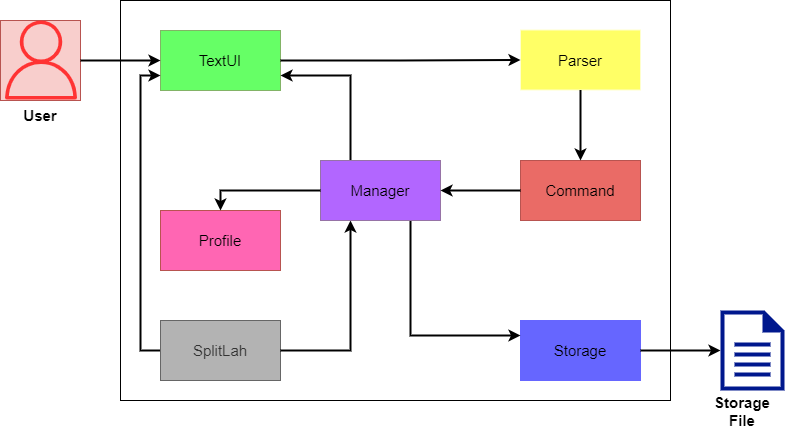

The diagram above was exported from draw.io. Its source (the exported page's mxGraphModel, read from the mxfile embedded in the PNG):
<mxGraphModel dx="1038" dy="489" grid="1" gridSize="10" guides="1" tooltips="1" connect="1" arrows="1" fold="1" page="1" pageScale="1" pageWidth="827" pageHeight="1169" math="0" shadow="0">
  <root>
    <mxCell id="0" />
    <mxCell id="1" parent="0" />
    <mxCell id="tZ4WY9tVc3DnJ6JCJZhW-2" value="" style="rounded=0;whiteSpace=wrap;html=1;strokeWidth=1;fillColor=#f8cecc;strokeColor=#b85450;" parent="1" vertex="1">
      <mxGeometry x="10" y="60" width="80" height="80" as="geometry" />
    </mxCell>
    <mxCell id="tZ4WY9tVc3DnJ6JCJZhW-3" value="" style="sketch=0;outlineConnect=0;fillColor=#FF3333;strokeColor=#b85450;dashed=0;verticalLabelPosition=bottom;verticalAlign=top;align=center;html=1;fontSize=12;fontStyle=0;aspect=fixed;pointerEvents=1;shape=mxgraph.aws4.user;strokeWidth=1;" parent="1" vertex="1">
      <mxGeometry x="11" y="60" width="79" height="79" as="geometry" />
    </mxCell>
    <mxCell id="tZ4WY9tVc3DnJ6JCJZhW-4" value="" style="rounded=0;whiteSpace=wrap;html=1;strokeWidth=1;fillColor=none;" parent="1" vertex="1">
      <mxGeometry x="130" y="40" width="550" height="400" as="geometry" />
    </mxCell>
    <mxCell id="tZ4WY9tVc3DnJ6JCJZhW-6" value="TextUI" style="rounded=0;whiteSpace=wrap;html=1;strokeWidth=1;fillColor=#66FF66;fontSize=15;strokeColor=#82b366;" parent="1" vertex="1">
      <mxGeometry x="170" y="70" width="120" height="60" as="geometry" />
    </mxCell>
    <mxCell id="tZ4WY9tVc3DnJ6JCJZhW-1" style="edgeStyle=orthogonalEdgeStyle;rounded=0;orthogonalLoop=1;jettySize=auto;html=1;entryX=0;entryY=0.5;entryDx=0;entryDy=0;fontSize=15;endArrow=classic;endFill=1;strokeColor=#000000;strokeWidth=2;" parent="1" source="tZ4WY9tVc3DnJ6JCJZhW-2" target="tZ4WY9tVc3DnJ6JCJZhW-6" edge="1">
      <mxGeometry relative="1" as="geometry" />
    </mxCell>
    <mxCell id="tZ4WY9tVc3DnJ6JCJZhW-8" value="Parser" style="rounded=0;whiteSpace=wrap;html=1;strokeWidth=1;fillColor=#FFFF66;fontSize=15;strokeColor=#FFFFCC;" parent="1" vertex="1">
      <mxGeometry x="530" y="69.5" width="120" height="60" as="geometry" />
    </mxCell>
    <mxCell id="tZ4WY9tVc3DnJ6JCJZhW-5" style="edgeStyle=orthogonalEdgeStyle;rounded=0;orthogonalLoop=1;jettySize=auto;html=1;entryX=0;entryY=0.5;entryDx=0;entryDy=0;fontSize=15;endArrow=classic;endFill=1;strokeColor=#000000;strokeWidth=2;" parent="1" source="tZ4WY9tVc3DnJ6JCJZhW-6" target="tZ4WY9tVc3DnJ6JCJZhW-8" edge="1">
      <mxGeometry relative="1" as="geometry" />
    </mxCell>
    <mxCell id="tZ4WY9tVc3DnJ6JCJZhW-11" style="edgeStyle=orthogonalEdgeStyle;rounded=0;orthogonalLoop=1;jettySize=auto;html=1;exitX=0;exitY=0.5;exitDx=0;exitDy=0;entryX=0;entryY=0.75;entryDx=0;entryDy=0;fontSize=15;endArrow=classic;endFill=1;strokeColor=#000000;strokeWidth=2;" parent="1" source="tZ4WY9tVc3DnJ6JCJZhW-12" target="tZ4WY9tVc3DnJ6JCJZhW-6" edge="1">
      <mxGeometry relative="1" as="geometry" />
    </mxCell>
    <mxCell id="tZ4WY9tVc3DnJ6JCJZhW-12" value="SplitLah" style="rounded=0;whiteSpace=wrap;html=1;strokeWidth=1;fillColor=#B3B3B3;fontSize=15;strokeColor=#666666;fontColor=#333333;" parent="1" vertex="1">
      <mxGeometry x="170" y="360" width="120" height="60" as="geometry" />
    </mxCell>
    <mxCell id="tZ4WY9tVc3DnJ6JCJZhW-16" value="Storage" style="rounded=0;whiteSpace=wrap;html=1;strokeWidth=1;fillColor=#6666FF;fontSize=15;strokeColor=#6666FF;" parent="1" vertex="1">
      <mxGeometry x="530" y="360" width="120" height="60" as="geometry" />
    </mxCell>
    <mxCell id="tZ4WY9tVc3DnJ6JCJZhW-10" style="edgeStyle=orthogonalEdgeStyle;rounded=0;orthogonalLoop=1;jettySize=auto;html=1;entryX=0.25;entryY=1;entryDx=0;entryDy=0;fontSize=15;endArrow=classic;endFill=1;strokeColor=#000000;strokeWidth=2;" parent="1" source="tZ4WY9tVc3DnJ6JCJZhW-12" target="tZ4WY9tVc3DnJ6JCJZhW-21" edge="1">
      <mxGeometry relative="1" as="geometry" />
    </mxCell>
    <mxCell id="tZ4WY9tVc3DnJ6JCJZhW-18" value="" style="sketch=0;aspect=fixed;pointerEvents=1;shadow=0;dashed=0;html=1;strokeColor=none;labelPosition=center;verticalLabelPosition=bottom;verticalAlign=top;align=center;fillColor=#00188D;shape=mxgraph.mscae.enterprise.document;fontSize=15;" parent="1" vertex="1">
      <mxGeometry x="730" y="350" width="64" height="80" as="geometry" />
    </mxCell>
    <mxCell id="tZ4WY9tVc3DnJ6JCJZhW-29" style="edgeStyle=orthogonalEdgeStyle;rounded=0;orthogonalLoop=1;jettySize=auto;html=1;entryX=0;entryY=0.5;entryDx=0;entryDy=0;entryPerimeter=0;strokeColor=#000000;strokeWidth=2;" parent="1" source="tZ4WY9tVc3DnJ6JCJZhW-16" target="tZ4WY9tVc3DnJ6JCJZhW-18" edge="1">
      <mxGeometry relative="1" as="geometry" />
    </mxCell>
    <mxCell id="tZ4WY9tVc3DnJ6JCJZhW-19" style="edgeStyle=orthogonalEdgeStyle;rounded=0;orthogonalLoop=1;jettySize=auto;html=1;exitX=0.5;exitY=1;exitDx=0;exitDy=0;fontSize=15;endArrow=classic;endFill=1;strokeColor=#000099;" parent="1" source="tZ4WY9tVc3DnJ6JCJZhW-4" target="tZ4WY9tVc3DnJ6JCJZhW-4" edge="1">
      <mxGeometry relative="1" as="geometry" />
    </mxCell>
    <mxCell id="tZ4WY9tVc3DnJ6JCJZhW-27" style="edgeStyle=orthogonalEdgeStyle;rounded=0;orthogonalLoop=1;jettySize=auto;html=1;exitX=0.25;exitY=0;exitDx=0;exitDy=0;entryX=1;entryY=0.75;entryDx=0;entryDy=0;strokeColor=#000000;strokeWidth=2;" parent="1" source="tZ4WY9tVc3DnJ6JCJZhW-21" target="tZ4WY9tVc3DnJ6JCJZhW-6" edge="1">
      <mxGeometry relative="1" as="geometry" />
    </mxCell>
    <mxCell id="tZ4WY9tVc3DnJ6JCJZhW-32" style="edgeStyle=orthogonalEdgeStyle;rounded=0;orthogonalLoop=1;jettySize=auto;html=1;exitX=0.75;exitY=1;exitDx=0;exitDy=0;entryX=0;entryY=0.25;entryDx=0;entryDy=0;strokeColor=#000000;strokeWidth=2;" parent="1" source="tZ4WY9tVc3DnJ6JCJZhW-21" target="tZ4WY9tVc3DnJ6JCJZhW-16" edge="1">
      <mxGeometry relative="1" as="geometry" />
    </mxCell>
    <mxCell id="tZ4WY9tVc3DnJ6JCJZhW-21" value="Manager" style="rounded=0;whiteSpace=wrap;html=1;strokeWidth=1;fillColor=#B266FF;fontSize=15;strokeColor=#9673a6;" parent="1" vertex="1">
      <mxGeometry x="330" y="200" width="120" height="60" as="geometry" />
    </mxCell>
    <mxCell id="tZ4WY9tVc3DnJ6JCJZhW-22" value="Profile" style="rounded=0;whiteSpace=wrap;html=1;strokeWidth=1;fillColor=#FF66B3;fontSize=15;strokeColor=#b85450;" parent="1" vertex="1">
      <mxGeometry x="170" y="250" width="120" height="60" as="geometry" />
    </mxCell>
    <mxCell id="tZ4WY9tVc3DnJ6JCJZhW-25" style="edgeStyle=orthogonalEdgeStyle;rounded=0;orthogonalLoop=1;jettySize=auto;html=1;entryX=0.5;entryY=0;entryDx=0;entryDy=0;strokeColor=#000000;strokeWidth=2;" parent="1" source="tZ4WY9tVc3DnJ6JCJZhW-21" target="tZ4WY9tVc3DnJ6JCJZhW-22" edge="1">
      <mxGeometry relative="1" as="geometry" />
    </mxCell>
    <mxCell id="tZ4WY9tVc3DnJ6JCJZhW-23" value="Command" style="rounded=0;whiteSpace=wrap;html=1;strokeWidth=1;fillColor=#EA6B66;fontSize=15;strokeColor=#b85450;" parent="1" vertex="1">
      <mxGeometry x="530" y="200" width="120" height="60" as="geometry" />
    </mxCell>
    <mxCell id="tZ4WY9tVc3DnJ6JCJZhW-24" style="edgeStyle=orthogonalEdgeStyle;rounded=0;orthogonalLoop=1;jettySize=auto;html=1;strokeColor=#000000;strokeWidth=2;" parent="1" source="tZ4WY9tVc3DnJ6JCJZhW-8" target="tZ4WY9tVc3DnJ6JCJZhW-23" edge="1">
      <mxGeometry relative="1" as="geometry" />
    </mxCell>
    <mxCell id="AI5jBkdqHRKEI0o367Km-2" style="rounded=0;orthogonalLoop=1;jettySize=auto;html=1;strokeColor=#000000;strokeWidth=2;entryX=1;entryY=0.5;entryDx=0;entryDy=0;exitX=0;exitY=0.5;exitDx=0;exitDy=0;" edge="1" parent="1" source="tZ4WY9tVc3DnJ6JCJZhW-23" target="tZ4WY9tVc3DnJ6JCJZhW-21">
      <mxGeometry relative="1" as="geometry">
        <mxPoint x="490" y="230" as="sourcePoint" />
        <mxPoint x="490" y="329.9999999999999" as="targetPoint" />
      </mxGeometry>
    </mxCell>
    <mxCell id="AI5jBkdqHRKEI0o367Km-3" value="&lt;b&gt;&lt;font style=&quot;font-size: 15px&quot;&gt;User&lt;/font&gt;&lt;/b&gt;" style="text;html=1;strokeColor=none;fillColor=none;align=center;verticalAlign=middle;whiteSpace=wrap;rounded=0;" vertex="1" parent="1">
      <mxGeometry x="20" y="140" width="60" height="30" as="geometry" />
    </mxCell>
    <mxCell id="AI5jBkdqHRKEI0o367Km-4" value="&lt;b&gt;&lt;font style=&quot;font-size: 15px&quot;&gt;Storage File&lt;/font&gt;&lt;/b&gt;" style="text;html=1;strokeColor=none;fillColor=none;align=center;verticalAlign=middle;whiteSpace=wrap;rounded=0;" vertex="1" parent="1">
      <mxGeometry x="722" y="436" width="60" height="30" as="geometry" />
    </mxCell>
  </root>
</mxGraphModel>